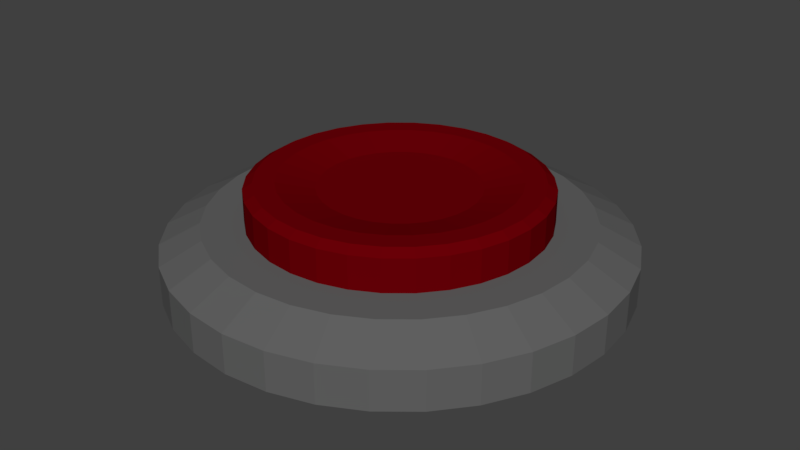 # Source: Button.blend  (saved by Blender 2.77.0; exported with 4.5.12 LTS)
import bpy
from mathutils import Matrix  # noqa: F401  (used for matrix-valued properties, if any)

bpy.ops.wm.read_factory_settings(use_empty=True)
scene = bpy.context.scene
scene.name = 'Scene'

# ---- collections
col_collection_1 = bpy.data.collections.new('Collection 1'); scene.collection.children.link(col_collection_1)

# ---- materials (node trees are filled in below, after node groups)
mat_material_001 = bpy.data.materials.new('Material.001')
mat_material_001.alpha_threshold = 0.0
mat_material_001.use_transparent_shadow = False
mat_material_001.diffuse_color = (0.1237, 0.1237, 0.1237, 1.0)
mat_material_001.roughness = 0.5
mat_material_002 = bpy.data.materials.new('Material.002')
mat_material_002.alpha_threshold = 0.0
mat_material_002.use_transparent_shadow = False
mat_material_002.diffuse_color = (0.1473, 0.0, 0.002162, 1.0)
mat_material_002.specular_color = (1.0, 0.0, 0.001781)
mat_material_002.roughness = 0.5
mat_material_002.specular_intensity = 1.0

# ---- material node trees

# ---- world
world_world = bpy.data.worlds.new('World'); scene.world = world_world
world_world.color = (0.05088, 0.05088, 0.05088)
world_world.use_sun_shadow = False
world_world.sun_shadow_jitter_overblur = 0.0
world_world.cycles.sampling_method = 'MANUAL'

# ---- meshes
me_circle_001 = bpy.data.meshes.new('Circle.001')
me_circle_001.from_pydata([(-7.661e-09, 0.9355, 0.0), (-0.1825, 0.9175, 0.0), (-0.358, 0.8643, 0.0), (-0.5197, 0.7778, 0.0), (-0.6615, 0.6615, 0.0), (-0.7778, 0.5197, 0.0), (-0.8643, 0.358, 0.0), (-0.9175, 0.1825, 0.0), (-0.9355, 8.901e-08, 0.0), (-0.9175, -0.1825, 0.0), (-0.8643, -0.358, 0.0), (-0.7778, -0.5197, 0.0), (-0.6615, -0.6615, 0.0), (-0.5197, -0.7778, 0.0), (-0.358, -0.8643, 0.0), (-0.1825, -0.9175, 0.0), (2.972e-07, -0.9355, 0.0), (0.1825, -0.9175, 0.0), (0.358, -0.8643, 0.0), (0.5197, -0.7778, 0.0), (0.6615, -0.6615, 0.0), (0.7778, -0.5197, 0.0), (0.8643, -0.358, 0.0), (0.9175, -0.1825, 0.0), (0.9355, 9.217e-07, 0.0), (0.9175, 0.1825, 0.0), (0.8643, 0.358, 0.0), (0.7778, 0.5197, 0.0), (0.6615, 0.6615, 0.0), (0.5197, 0.7778, 0.0), (0.358, 0.8643, 0.0), (0.1825, 0.9175, 0.0), (3.16e-08, 1.266, 0.0), (-0.247, 1.242, 0.0), (-0.4845, 1.17, 0.0), (-0.7034, 1.053, 0.0), (-0.8953, 0.8953, 0.0), (-1.053, 0.7034, 0.0), (-1.17, 0.4845, 0.0), (-1.242, 0.247, 0.0), (-1.266, 1.974e-08, 0.0), (-1.242, -0.247, 0.0), (-1.17, -0.4845, 0.0), (-1.053, -0.7034, 0.0), (-0.8953, -0.8953, 0.0), (-0.7034, -1.053, 0.0), (-0.4845, -1.17, 0.0), (-0.247, -1.242, 0.0), (4.442e-07, -1.266, 0.0), (0.247, -1.242, 0.0), (0.4845, -1.17, 0.0), (0.7034, -1.053, 0.0), (0.8953, -0.8953, 0.0), (1.053, -0.7034, 0.0), (1.17, -0.4845, 0.0), (1.242, -0.247, 0.0), (1.266, 1.147e-06, 0.0), (1.242, 0.247, 0.0), (1.17, 0.4845, 0.0), (1.053, 0.7034, 0.0), (0.8953, 0.8953, 0.0), (0.7034, 1.053, 0.0), (0.4845, 1.17, 0.0), (0.247, 1.242, 0.0), (4.642e-08, 1.537, -0.1433), (-0.2998, 1.507, -0.1433), (-0.5881, 1.42, -0.1433), (-0.8538, 1.278, -0.1433), (-1.087, 1.087, -0.1433), (-1.278, 0.8538, -0.1433), (-1.42, 0.5881, -0.1433), (-1.507, 0.2998, -0.1433), (-1.537, -3.258e-08, -0.1433), (-1.507, -0.2998, -0.1433), (-1.42, -0.5881, -0.1433), (-1.278, -0.8538, -0.1433), (-1.087, -1.087, -0.1433), (-0.8538, -1.278, -0.1433), (-0.5881, -1.42, -0.1433), (-0.2998, -1.507, -0.1433), (5.472e-07, -1.537, -0.1433), (0.2998, -1.507, -0.1433), (0.5881, -1.42, -0.1433), (0.8538, -1.278, -0.1433), (1.087, -1.087, -0.1433), (1.278, -0.8538, -0.1433), (1.42, -0.5881, -0.1433), (1.507, -0.2998, -0.1433), (1.537, 1.335e-06, -0.1433), (1.507, 0.2998, -0.1433), (1.42, 0.5881, -0.1433), (1.278, 0.8538, -0.1433), (1.087, 1.087, -0.1433), (0.8538, 1.278, -0.1433), (0.5881, 1.42, -0.1433), (0.2998, 1.507, -0.1433), (4.642e-08, 1.537, -0.4111), (-0.2998, 1.507, -0.4111), (-0.5881, 1.42, -0.4111), (-0.8538, 1.278, -0.4111), (-1.087, 1.087, -0.4111), (-1.278, 0.8538, -0.4111), (-1.42, 0.5881, -0.4111), (-1.507, 0.2998, -0.4111), (-1.537, -3.258e-08, -0.4111), (-1.507, -0.2998, -0.4111), (-1.42, -0.5881, -0.4111), (-1.278, -0.8538, -0.4111), (-1.087, -1.087, -0.4111), (-0.8538, -1.278, -0.4111), (-0.5881, -1.42, -0.4111), (-0.2998, -1.507, -0.4111), (5.472e-07, -1.537, -0.4111), (0.2998, -1.507, -0.4111), (0.5881, -1.42, -0.4111), (0.8538, -1.278, -0.4111), (1.087, -1.087, -0.4111), (1.278, -0.8538, -0.4111), (1.42, -0.5881, -0.4111), (1.507, -0.2998, -0.4111), (1.537, 1.335e-06, -0.4111), (1.507, 0.2998, -0.4111), (1.42, 0.5881, -0.4111), (1.278, 0.8538, -0.4111), (1.087, 1.087, -0.4111), (0.8538, 1.278, -0.4111), (0.5881, 1.42, -0.4111), (0.2998, 1.507, -0.4111)], [], [(21, 20, 52, 53), (8, 7, 39, 40), (22, 21, 53, 54), (9, 8, 40, 41), (23, 22, 54, 55), (10, 9, 41, 42), (24, 23, 55, 56), (11, 10, 42, 43), (25, 24, 56, 57), (12, 11, 43, 44), (26, 25, 57, 58), (13, 12, 44, 45), (27, 26, 58, 59), (14, 13, 45, 46), (1, 0, 32, 33), (28, 27, 59, 60), (15, 14, 46, 47), (2, 1, 33, 34), (29, 28, 60, 61), (16, 15, 47, 48), (3, 2, 34, 35), (30, 29, 61, 62), (17, 16, 48, 49), (4, 3, 35, 36), (31, 30, 62, 63), (18, 17, 49, 50), (5, 4, 36, 37), (0, 31, 63, 32), (19, 18, 50, 51), (6, 5, 37, 38), (20, 19, 51, 52), (7, 6, 38, 39), (34, 33, 65, 66), (61, 60, 92, 93), (48, 47, 79, 80), (35, 34, 66, 67), (62, 61, 93, 94), (49, 48, 80, 81), (36, 35, 67, 68), (63, 62, 94, 95), (50, 49, 81, 82), (37, 36, 68, 69), (32, 63, 95, 64), (51, 50, 82, 83), (38, 37, 69, 70), (52, 51, 83, 84), (39, 38, 70, 71), (53, 52, 84, 85), (40, 39, 71, 72), (54, 53, 85, 86), (41, 40, 72, 73), (55, 54, 86, 87), (42, 41, 73, 74), (56, 55, 87, 88), (43, 42, 74, 75), (57, 56, 88, 89), (44, 43, 75, 76), (58, 57, 89, 90), (45, 44, 76, 77), (59, 58, 90, 91), (46, 45, 77, 78), (33, 32, 64, 65), (60, 59, 91, 92), (47, 46, 78, 79), (69, 68, 100, 101), (64, 95, 127, 96), (83, 82, 114, 115), (70, 69, 101, 102), (84, 83, 115, 116), (71, 70, 102, 103), (85, 84, 116, 117), (72, 71, 103, 104), (86, 85, 117, 118), (73, 72, 104, 105), (87, 86, 118, 119), (74, 73, 105, 106), (88, 87, 119, 120), (75, 74, 106, 107), (89, 88, 120, 121), (76, 75, 107, 108), (90, 89, 121, 122), (77, 76, 108, 109), (91, 90, 122, 123), (78, 77, 109, 110), (65, 64, 96, 97), (92, 91, 123, 124), (79, 78, 110, 111), (66, 65, 97, 98), (93, 92, 124, 125), (80, 79, 111, 112), (67, 66, 98, 99), (94, 93, 125, 126), (81, 80, 112, 113), (68, 67, 99, 100), (95, 94, 126, 127), (82, 81, 113, 114)])
me_circle_001.materials.append(mat_material_001)
me_circle_001.use_remesh_preserve_volume = False
me_circle_001.use_remesh_preserve_attributes = False
me_circle_001.use_mirror_vertex_groups = False
me_circle_001.update()
me_circle = bpy.data.meshes.new('Circle')
me_circle.from_pydata([(0.0, 1.0, 0.0), (-0.1951, 0.9808, 0.0), (-0.3827, 0.9239, 0.0), (-0.5556, 0.8315, 0.0), (-0.7071, 0.7071, 0.0), (-0.8315, 0.5556, 0.0), (-0.9239, 0.3827, 0.0), (-0.9808, 0.1951, 0.0), (-1.0, 7.55e-08, 0.0), (-0.9808, -0.1951, 0.0), (-0.9239, -0.3827, 0.0), (-0.8315, -0.5556, 0.0), (-0.7071, -0.7071, 0.0), (-0.5556, -0.8315, 0.0), (-0.3827, -0.9239, 0.0), (-0.1951, -0.9808, 0.0), (3.258e-07, -1.0, 0.0), (0.1951, -0.9808, 0.0), (0.3827, -0.9239, 0.0), (0.5556, -0.8315, 0.0), (0.7071, -0.7071, 0.0), (0.8315, -0.5556, 0.0), (0.9239, -0.3827, 0.0), (0.9808, -0.1951, 0.0), (1.0, 9.656e-07, 0.0), (0.9808, 0.1951, 0.0), (0.9239, 0.3827, 0.0), (0.8315, 0.5556, 0.0), (0.7071, 0.7071, 0.0), (0.5556, 0.8315, 0.0), (0.3827, 0.9239, 0.0), (0.1951, 0.9808, 0.0), (-3.83e-08, 0.6774, -0.07024), (-0.1322, 0.6644, -0.07024), (-0.2592, 0.6259, -0.07024), (-0.3764, 0.5633, -0.07024), (-0.479, 0.479, -0.07024), (-0.5633, 0.3764, -0.07024), (-0.6259, 0.2592, -0.07024), (-0.6644, 0.1322, -0.07024), (-0.6774, 1.431e-07, -0.07024), (-0.6644, -0.1322, -0.07024), (-0.6259, -0.2592, -0.07024), (-0.5633, -0.3764, -0.07024), (-0.479, -0.479, -0.07024), (-0.3764, -0.5633, -0.07024), (-0.2592, -0.6259, -0.07024), (-0.1322, -0.6644, -0.07024), (1.824e-07, -0.6774, -0.07024), (0.1322, -0.6644, -0.07024), (0.2592, -0.6259, -0.07024), (0.3764, -0.5633, -0.07024), (0.479, -0.479, -0.07024), (0.5633, -0.3764, -0.07024), (0.6259, -0.2592, -0.07024), (0.6644, -0.1322, -0.07024), (0.6774, 7.461e-07, -0.07024), (0.6644, 0.1322, -0.07024), (0.6259, 0.2592, -0.07024), (0.5633, 0.3764, -0.07024), (0.479, 0.479, -0.07024), (0.3764, 0.5633, -0.07024), (0.2592, 0.6259, -0.07024), (0.1322, 0.6644, -0.07024), (2.103e-08, 1.177, 0.0), (-0.2296, 1.155, 0.0), (-0.4505, 1.088, 0.0), (-0.654, 0.9788, 0.0), (-0.8324, 0.8324, 0.0), (-0.9788, 0.654, 0.0), (-1.088, 0.4505, 0.0), (-1.155, 0.2296, 0.0), (-1.177, 3.839e-08, 0.0), (-1.155, -0.2296, 0.0), (-1.088, -0.4505, 0.0), (-0.9788, -0.654, 0.0), (-0.8324, -0.8324, 0.0), (-0.654, -0.9788, 0.0), (-0.4505, -1.088, 0.0), (-0.2296, -1.155, 0.0), (4.046e-07, -1.177, 0.0), (0.2296, -1.155, 0.0), (0.4505, -1.088, 0.0), (0.654, -0.9788, 0.0), (0.8324, -0.8324, 0.0), (0.9788, -0.654, 0.0), (1.088, -0.4505, 0.0), (1.155, -0.2296, 0.0), (1.177, 1.086e-06, 0.0), (1.155, 0.2296, 0.0), (1.088, 0.4505, 0.0), (0.9788, 0.654, 0.0), (0.8324, 0.8324, 0.0), (0.654, 0.9788, 0.0), (0.4505, 1.088, 0.0), (0.2296, 1.155, 0.0), (2.918e-08, 1.258, -0.05034), (-0.2454, 1.234, -0.05034), (-0.4815, 1.162, -0.05034), (-0.699, 1.046, -0.05034), (-0.8896, 0.8896, -0.05034), (-1.046, 0.699, -0.05034), (-1.162, 0.4815, -0.05034), (-1.234, 0.2454, -0.05034), (-1.258, 2.053e-08, -0.05034), (-1.234, -0.2454, -0.05034), (-1.162, -0.4815, -0.05034), (-1.046, -0.699, -0.05034), (-0.8896, -0.8896, -0.05034), (-0.699, -1.046, -0.05034), (-0.4815, -1.162, -0.05034), (-0.2454, -1.234, -0.05034), (4.391e-07, -1.258, -0.05034), (0.2454, -1.234, -0.05034), (0.4815, -1.162, -0.05034), (0.699, -1.046, -0.05034), (0.8896, -0.8896, -0.05034), (1.046, -0.699, -0.05034), (1.162, -0.4815, -0.05034), (1.234, -0.2454, -0.05034), (1.258, 1.14e-06, -0.05034), (1.234, 0.2454, -0.05034), (1.162, 0.4815, -0.05034), (1.046, 0.699, -0.05034), (0.8896, 0.8896, -0.05034), (0.699, 1.046, -0.05034), (0.4815, 1.162, -0.05034), (0.2454, 1.234, -0.05034), (2.918e-08, 1.258, -0.8382), (-0.2454, 1.234, -0.8382), (-0.4815, 1.162, -0.8382), (-0.699, 1.046, -0.8382), (-0.8896, 0.8896, -0.8382), (-1.046, 0.699, -0.8382), (-1.162, 0.4815, -0.8382), (-1.234, 0.2454, -0.8382), (-1.258, 2.053e-08, -0.8382), (-1.234, -0.2454, -0.8382), (-1.162, -0.4815, -0.8382), (-1.046, -0.699, -0.8382), (-0.8896, -0.8896, -0.8382), (-0.699, -1.046, -0.8382), (-0.4815, -1.162, -0.8382), (-0.2454, -1.234, -0.8382), (4.391e-07, -1.258, -0.8382), (0.2454, -1.234, -0.8382), (0.4815, -1.162, -0.8382), (0.699, -1.046, -0.8382), (0.8896, -0.8896, -0.8382), (1.046, -0.699, -0.8382), (1.162, -0.4815, -0.8382), (1.234, -0.2454, -0.8382), (1.258, 1.14e-06, -0.8382), (1.234, 0.2454, -0.8382), (1.162, 0.4815, -0.8382), (1.046, 0.699, -0.8382), (0.8896, 0.8896, -0.8382), (0.699, 1.046, -0.8382), (0.4815, 1.162, -0.8382), (0.2454, 1.234, -0.8382)], [], [(21, 20, 52, 53), (8, 7, 39, 40), (22, 21, 53, 54), (9, 8, 40, 41), (23, 22, 54, 55), (10, 9, 41, 42), (24, 23, 55, 56), (11, 10, 42, 43), (25, 24, 56, 57), (12, 11, 43, 44), (26, 25, 57, 58), (13, 12, 44, 45), (27, 26, 58, 59), (14, 13, 45, 46), (1, 0, 32, 33), (28, 27, 59, 60), (15, 14, 46, 47), (2, 1, 33, 34), (29, 28, 60, 61), (16, 15, 47, 48), (3, 2, 34, 35), (30, 29, 61, 62), (17, 16, 48, 49), (4, 3, 35, 36), (31, 30, 62, 63), (18, 17, 49, 50), (5, 4, 36, 37), (0, 31, 63, 32), (19, 18, 50, 51), (6, 5, 37, 38), (20, 19, 51, 52), (7, 6, 38, 39), (33, 32, 63, 62, 61, 60, 59, 58, 57, 56, 55, 54, 53, 52, 51, 50, 49, 48, 47, 46, 45, 44, 43, 42, 41, 40, 39, 38, 37, 36, 35, 34), (20, 21, 85, 84), (7, 8, 72, 71), (21, 22, 86, 85), (8, 9, 73, 72), (22, 23, 87, 86), (9, 10, 74, 73), (23, 24, 88, 87), (10, 11, 75, 74), (24, 25, 89, 88), (11, 12, 76, 75), (25, 26, 90, 89), (12, 13, 77, 76), (26, 27, 91, 90), (13, 14, 78, 77), (0, 1, 65, 64), (27, 28, 92, 91), (14, 15, 79, 78), (1, 2, 66, 65), (28, 29, 93, 92), (15, 16, 80, 79), (2, 3, 67, 66), (29, 30, 94, 93), (16, 17, 81, 80), (3, 4, 68, 67), (30, 31, 95, 94), (17, 18, 82, 81), (4, 5, 69, 68), (31, 0, 64, 95), (18, 19, 83, 82), (5, 6, 70, 69), (19, 20, 84, 83), (6, 7, 71, 70), (95, 64, 96, 127), (82, 83, 115, 114), (69, 70, 102, 101), (83, 84, 116, 115), (70, 71, 103, 102), (84, 85, 117, 116), (71, 72, 104, 103), (85, 86, 118, 117), (72, 73, 105, 104), (86, 87, 119, 118), (73, 74, 106, 105), (87, 88, 120, 119), (74, 75, 107, 106), (88, 89, 121, 120), (75, 76, 108, 107), (89, 90, 122, 121), (76, 77, 109, 108), (90, 91, 123, 122), (77, 78, 110, 109), (64, 65, 97, 96), (91, 92, 124, 123), (78, 79, 111, 110), (65, 66, 98, 97), (92, 93, 125, 124), (79, 80, 112, 111), (66, 67, 99, 98), (93, 94, 126, 125), (80, 81, 113, 112), (67, 68, 100, 99), (94, 95, 127, 126), (81, 82, 114, 113), (68, 69, 101, 100), (117, 118, 150, 149), (104, 105, 137, 136), (118, 119, 151, 150), (105, 106, 138, 137), (119, 120, 152, 151), (106, 107, 139, 138), (120, 121, 153, 152), (107, 108, 140, 139), (121, 122, 154, 153), (108, 109, 141, 140), (122, 123, 155, 154), (109, 110, 142, 141), (96, 97, 129, 128), (123, 124, 156, 155), (110, 111, 143, 142), (97, 98, 130, 129), (124, 125, 157, 156), (111, 112, 144, 143), (98, 99, 131, 130), (125, 126, 158, 157), (112, 113, 145, 144), (99, 100, 132, 131), (126, 127, 159, 158), (113, 114, 146, 145), (100, 101, 133, 132), (127, 96, 128, 159), (114, 115, 147, 146), (101, 102, 134, 133), (115, 116, 148, 147), (102, 103, 135, 134), (116, 117, 149, 148), (103, 104, 136, 135)])
me_circle.materials.append(mat_material_002)
me_circle.use_remesh_preserve_volume = False
me_circle.use_remesh_preserve_attributes = False
me_circle.use_mirror_vertex_groups = False
me_circle.update()

# ---- objects
ob_base = bpy.data.objects.new('Base', me_circle_001)
ob_button = bpy.data.objects.new('button', me_circle)

# ---- transforms, parenting, visibility, modifiers, constraints
ob_base.location = (0.0, 0.0, 0.0)
ob_base.scale = (1.27, 1.27, 1.27)
ob_base.lineart.crease_threshold = 0.0
ob_button.location = (0.0, 0.0, 0.3326)
ob_button.lineart.crease_threshold = 0.0
_c = ob_button.constraints.new('CHILD_OF'); _c.name = 'Child Of'
_c.target = ob_base
_c.use_scale_x = False
_c.use_scale_y = False
_c.use_scale_z = False
_c.set_inverse_pending = False

# ---- collection membership
col_collection_1.objects.link(ob_base)
col_collection_1.objects.link(ob_button)

# ---- scene / render settings (as saved in the file)
scene.frame_start = 0; scene.frame_end = 30; scene.frame_set(16)
scene.render.engine = 'BLENDER_EEVEE_NEXT'
scene.render.resolution_percentage = 50
scene.render.dither_intensity = 0.0
scene.cycles.use_denoising = False
scene.cycles.samples = 128
scene.cycles.sampling_pattern = 'TABULATED_SOBOL'
scene.cycles.light_sampling_threshold = 0.0
scene.cycles.use_adaptive_sampling = False
scene.cycles.use_light_tree = False
scene.cycles.blur_glossy = 0.0
scene.cycles.sample_clamp_indirect = 0.0
scene.view_settings.view_transform = 'Standard'
bpy.context.view_layer.update()

# ---- added for rendering (the .blend has no active camera and no usable light): camera, sun
cam_auto = bpy.data.cameras.new('AutoCamera')
cam_auto.lens = 50.0
cam_auto.sensor_width = 36.0
cam_auto.clip_end = 1000.0
ob_auto_camera = bpy.data.objects.new('AutoCamera', cam_auto)
scene.collection.objects.link(ob_auto_camera)
ob_auto_camera.location = (5.16772, -6.20126, 4.03946)
ob_auto_camera.rotation_euler = (1.09748, -7.21219e-08, 0.694738)
scene.camera = ob_auto_camera
light_auto_sun = bpy.data.lights.new('AutoSun', 'SUN')
light_auto_sun.energy = 3.0
light_auto_sun.angle = 0.0523599
ob_auto_sun = bpy.data.objects.new('AutoSun', light_auto_sun)
scene.collection.objects.link(ob_auto_sun)
ob_auto_sun.rotation_euler = (0.872665, 0.174533, 0.523599)
bpy.context.view_layer.update()

